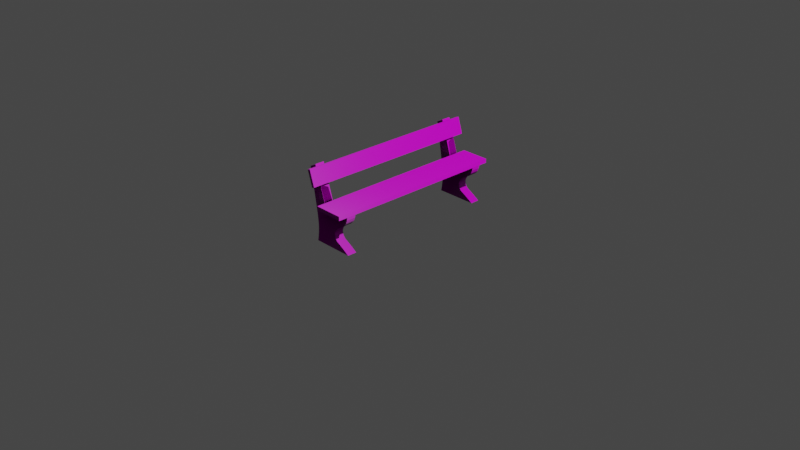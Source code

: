 # Source: Lavicka_Beton_Stara.blend  (saved by Blender 3.6.13; exported with 4.5.12 LTS)
import bpy
from mathutils import Matrix  # noqa: F401  (used for matrix-valued properties, if any)

bpy.ops.wm.read_factory_settings(use_empty=True)
scene = bpy.context.scene
scene.name = 'Scene'

# ---- collections
col_collection = bpy.data.collections.new('Collection'); scene.collection.children.link(col_collection)

# ---- images (referenced by path relative to the original .blend; pixels are not part of the script)
import os
ASSET_DIR = os.environ.get("B2B_ASSET_DIR", "")  # directory of the original .blend (textures are referenced by path, not embedded)
HERE = os.path.dirname(os.path.abspath(__file__))  # packed textures are extracted next to this script under _unpacked/

def load_image(name, relpath, width, height, colorspace="sRGB"):
    """Load a texture the original file referenced (path relative to the .blend, or extracted next to this script)."""
    p = next((c for c in (os.path.join(HERE, relpath), os.path.join(ASSET_DIR, relpath)) if relpath and os.path.exists(c)), "")
    if p:
        img = bpy.data.images.load(p, check_existing=True)
        img.name = name
    else:  # same state as the original file: an image datablock whose file is absent (Cycles renders it pink)
        img = bpy.data.images.new(name, width, height)
        img.source = "FILE"
        img.filepath = "//" + (relpath or name)
    img.colorspace_settings.name = colorspace
    return img
img_baking_001 = load_image('Baking.001', 'Lavicka_Beton_Stara-normal.jpg', 1024, 1024, 'Non-Color')
img_lavicka_beton_stara_roughness_jpg = load_image('Lavicka_Beton_Stara-roughness.jpg', 'Lavicka_Beton_Stara-roughness.jpg', 1024, 1024, 'Non-Color')
img_lavicka_beton_stara_diffuse_jpg = load_image('Lavicka_Beton_Stara-diffuse.jpg', 'Lavicka_Beton_Stara-diffuse.jpg', 1024, 1024, 'sRGB')
img_gravel_embedded_concrete_disp_png_001 = load_image('gravel_embedded_concrete_disp.png.001', 'gravel_embedded_concrete_disp_4k.png', 1024, 1024, 'Non-Color')
img_gravel_embedded_concrete_diff_png_001 = load_image('gravel_embedded_concrete_diff.png.001', 'gravel_embedded_concrete_diff_4k.jpg', 1024, 1024, 'sRGB')
img_gravel_embedded_concrete_rough_png_001 = load_image('gravel_embedded_concrete_rough.png.001', 'gravel_embedded_concrete_rough_4k.exr', 1024, 1024, 'Non-Color')
img_gravel_embedded_concrete_nor_gl_png_001 = load_image('gravel_embedded_concrete_nor_gl.png.001', 'gravel_embedded_concrete_nor_gl_4k.exr', 1024, 1024, 'Non-Color')
img_wood_peeling_paint_weathered_diff_8k_png_001 = load_image('wood_peeling_paint_weathered_diff_8k.png.001', 'wood_peeling_paint_weathered_diff_4k.jpg', 1024, 1024, 'sRGB')
img_wood_peeling_paint_weathered_nor_gl_8k_png_001 = load_image('wood_peeling_paint_weathered_nor_gl_8k.png.001', 'wood_peeling_paint_weathered_nor_gl_4k.exr', 1024, 1024, 'Non-Color')
img_wood_peeling_paint_weathered_disp_8k_png_001 = load_image('wood_peeling_paint_weathered_disp_8k.png.001', 'wood_peeling_paint_weathered_disp_4k.png', 1024, 1024, 'Non-Color')
img_wood_peeling_paint_weathered_rough_8k_png_001 = load_image('wood_peeling_paint_weathered_rough_8k.png.001', 'wood_peeling_paint_weathered_rough_4k.exr', 1024, 1024, 'Non-Color')

# ---- materials (node trees are filled in below, after node groups)
mat_lavicka_beton_stara = bpy.data.materials.new('Lavicka_Beton_Stara')
mat_gravel_embedded_concrete_001 = bpy.data.materials.new('gravel_embedded_concrete.001')
mat_gravel_embedded_concrete_001.displacement_method = 'DISPLACEMENT'
mat_wood_peeling_paint_weathered_001 = bpy.data.materials.new('wood_peeling_paint_weathered.001')
mat_wood_peeling_paint_weathered_001.displacement_method = 'DISPLACEMENT'

# ---- material node trees
mat_lavicka_beton_stara.use_nodes = True; mat_lavicka_beton_stara.node_tree.nodes.clear()
_N = mat_lavicka_beton_stara.node_tree.nodes; _L = mat_lavicka_beton_stara.node_tree.links
n0 = _N.new('ShaderNodeBsdfPrincipled'); n0.name = 'Principled BSDF'; n0.location = (10, 300)
n0.distribution = 'GGX'
n0.subsurface_method = 'RANDOM_WALK_SKIN'
n0.inputs[3].default_value = 1.45
n0.inputs[27].default_value = (0.0, 0.0, 0.0, 1.0)
n0.inputs[28].default_value = 1.0
n1 = _N.new('ShaderNodeOutputMaterial'); n1.name = 'Material Output'; n1.location = (300, 300)
n2 = _N.new('ShaderNodeTexImage'); n2.name = 'Image Texture.002'; n2.location = (-593, -282)
n2.image = img_baking_001
n3 = _N.new('ShaderNodeTexImage'); n3.name = 'Image Texture.001'; n3.location = (-584, 49)
n3.image = img_lavicka_beton_stara_roughness_jpg
n4 = _N.new('ShaderNodeTexImage'); n4.name = 'Image Texture'; n4.location = (-521, 382)
n4.image = img_lavicka_beton_stara_diffuse_jpg
_L.new(n0.outputs[0], n1.inputs[0])
_L.new(n2.outputs[0], n0.inputs[5])
_L.new(n3.outputs[0], n0.inputs[2])
_L.new(n4.outputs[0], n0.inputs[0])
n1.is_active_output = True
mat_gravel_embedded_concrete_001.use_nodes = True; mat_gravel_embedded_concrete_001.node_tree.nodes.clear()
_N = mat_gravel_embedded_concrete_001.node_tree.nodes; _L = mat_gravel_embedded_concrete_001.node_tree.links
n0 = _N.new('NodeFrame'); n0.name = 'Frame'; n0.location = (-1349, 316)
n0.label = 'Mapping'
n0.width = 400
n1 = _N.new('NodeFrame'); n1.name = 'Frame.001'; n1.location = (-707, 516)
n1.label = 'Textures'
n1.width = 358
n2 = _N.new('ShaderNodeOutputMaterial'); n2.name = 'Material Output'; n2.location = (306, 145)
n3 = _N.new('ShaderNodeTexImage'); n3.name = 'Image Texture'; n3.location = (88, -880)
n3.label = 'Displacement'
n3.image = img_gravel_embedded_concrete_disp_png_001
n4 = _N.new('ShaderNodeTexImage'); n4.name = 'Image Texture.001'; n4.location = (88, -40)
n4.label = 'Base Color'
n4.image = img_gravel_embedded_concrete_diff_png_001
n5 = _N.new('ShaderNodeTexImage'); n5.name = 'Image Texture.002'; n5.location = (88, -320)
n5.label = 'Roughness'
n5.image = img_gravel_embedded_concrete_rough_png_001
n6 = _N.new('ShaderNodeTexImage'); n6.name = 'Image Texture.003'; n6.location = (88, -600)
n6.label = 'Normal'
n6.image = img_gravel_embedded_concrete_nor_gl_png_001
n7 = _N.new('ShaderNodeNormalMap'); n7.name = 'Normal Map'; n7.location = (-319, -84)
n8 = _N.new('ShaderNodeMapping'); n8.name = 'Mapping'; n8.location = (230, -40)
n8.inputs[3].default_value = (2.0, 2.0, 1.0)
n9 = _N.new('NodeReroute'); n9.name = 'Reroute'; n9.location = (38, -592)
n9.width = 16
n9.socket_idname = 'NodeSocketVector'
n10 = _N.new('ShaderNodeTexCoord'); n10.name = 'Texture Coordinate'; n10.location = (30, -40)
n11 = _N.new('ShaderNodeBsdfPrincipled'); n11.name = 'Principled BSDF'; n11.location = (-52, 451)
n11.distribution = 'GGX'
n11.subsurface_method = 'BURLEY'
n11.inputs[3].default_value = 1.45
n11.inputs[27].default_value = (0.0, 0.0, 0.0, 1.0)
n11.inputs[28].default_value = 1.0
n12 = _N.new('ShaderNodeDisplacement'); n12.name = 'Displacement'; n12.location = (31, -424)
n13 = _N.new('ShaderNodeTexImage'); n13.name = 'Image Texture.004'; n13.location = (-10, 809)
n13.image = img_baking_001
n3.parent = n1
n4.parent = n1
n5.parent = n1
n6.parent = n1
n8.parent = n0
n9.parent = n1
n10.parent = n0
_L.new(n11.outputs[0], n2.inputs[0])
_L.new(n3.outputs[0], n12.inputs[0])
_L.new(n12.outputs[0], n2.inputs[2])
_L.new(n4.outputs[0], n11.inputs[0])
_L.new(n5.outputs[0], n11.inputs[2])
_L.new(n6.outputs[0], n7.inputs[1])
_L.new(n7.outputs[0], n11.inputs[5])
_L.new(n9.outputs[0], n4.inputs[0])
_L.new(n9.outputs[0], n5.inputs[0])
_L.new(n9.outputs[0], n6.inputs[0])
_L.new(n9.outputs[0], n3.inputs[0])
_L.new(n8.outputs[0], n9.inputs[0])
_L.new(n10.outputs[2], n8.inputs[0])
n2.is_active_output = True
mat_wood_peeling_paint_weathered_001.use_nodes = True; mat_wood_peeling_paint_weathered_001.node_tree.nodes.clear()
_N = mat_wood_peeling_paint_weathered_001.node_tree.nodes; _L = mat_wood_peeling_paint_weathered_001.node_tree.links
n0 = _N.new('NodeFrame'); n0.name = 'Frame'; n0.location = (-1326, 323)
n0.label = 'Mapping'
n0.width = 400
n1 = _N.new('NodeFrame'); n1.name = 'Frame.001'; n1.location = (-684, 523)
n1.label = 'Textures'
n1.width = 358
n2 = _N.new('ShaderNodeDisplacement'); n2.name = 'Displacement'; n2.location = (-46, -277)
n2.inputs[1].default_value = 0.625
n2.inputs[2].default_value = 0.08
n3 = _N.new('ShaderNodeTexImage'); n3.name = 'Image Texture.001'; n3.location = (88, -40)
n3.label = 'Base Color'
n3.image = img_wood_peeling_paint_weathered_diff_8k_png_001
n4 = _N.new('ShaderNodeTexImage'); n4.name = 'Image Texture.003'; n4.location = (88, -600)
n4.label = 'Normal'
n4.image = img_wood_peeling_paint_weathered_nor_gl_8k_png_001
n5 = _N.new('ShaderNodeNormalMap'); n5.name = 'Normal Map'; n5.location = (-296, -77)
n6 = _N.new('ShaderNodeMapping'); n6.name = 'Mapping'; n6.location = (230, -40)
n7 = _N.new('NodeReroute'); n7.name = 'Reroute'; n7.location = (38, -627)
n7.width = 16
n7.socket_idname = 'NodeSocketVector'
n8 = _N.new('ShaderNodeTexCoord'); n8.name = 'Texture Coordinate'; n8.location = (30, -40)
n9 = _N.new('ShaderNodeTexImage'); n9.name = 'Image Texture'; n9.location = (88, -880)
n9.label = 'Displacement'
n9.image = img_wood_peeling_paint_weathered_disp_8k_png_001
n10 = _N.new('ShaderNodeOutputMaterial'); n10.name = 'Material Output'; n10.location = (1305, 225)
n11 = _N.new('ShaderNodeTexImage'); n11.name = 'Image Texture.002'; n11.location = (88, -320)
n11.label = 'Roughness'
n11.image = img_wood_peeling_paint_weathered_rough_8k_png_001
n12 = _N.new('ShaderNodeBsdfPrincipled'); n12.name = 'Principled BSDF'; n12.location = (300, 466)
n12.distribution = 'GGX'
n12.subsurface_method = 'BURLEY'
n12.inputs[3].default_value = 1.45
n12.inputs[27].default_value = (0.0, 0.0, 0.0, 1.0)
n12.inputs[28].default_value = 1.0
n13 = _N.new('ShaderNodeTexImage'); n13.name = 'Image Texture.004'; n13.location = (267, 779)
n13.image = img_baking_001
n3.parent = n1
n4.parent = n1
n6.parent = n0
n7.parent = n1
n8.parent = n0
n9.parent = n1
n11.parent = n1
_L.new(n9.outputs[0], n2.inputs[0])
_L.new(n2.outputs[0], n10.inputs[2])
_L.new(n3.outputs[0], n12.inputs[0])
_L.new(n11.outputs[0], n12.inputs[2])
_L.new(n4.outputs[0], n5.inputs[1])
_L.new(n5.outputs[0], n12.inputs[5])
_L.new(n7.outputs[0], n3.inputs[0])
_L.new(n7.outputs[0], n11.inputs[0])
_L.new(n7.outputs[0], n4.inputs[0])
_L.new(n7.outputs[0], n9.inputs[0])
_L.new(n6.outputs[0], n7.inputs[0])
_L.new(n8.outputs[2], n6.inputs[0])
_L.new(n12.outputs[0], n10.inputs[0])
n10.is_active_output = True

# ---- world
world_world = bpy.data.worlds.new('World'); scene.world = world_world
world_world.use_nodes = True; world_world.node_tree.nodes.clear()
_N = world_world.node_tree.nodes; _L = world_world.node_tree.links
n0 = _N.new('ShaderNodeOutputWorld'); n0.name = 'World Output'; n0.location = (300, 300)
n1 = _N.new('ShaderNodeBackground'); n1.name = 'Background'; n1.location = (10, 300)
n1.inputs[0].default_value = (0.05088, 0.05088, 0.05088, 1.0)
_L.new(n1.outputs[0], n0.inputs[0])
n0.is_active_output = True
world_world.color = (0.05088, 0.05088, 0.05088)
world_world.use_sun_shadow = False
world_world.sun_shadow_jitter_overblur = 0.0

# ---- cameras
cam_camera = bpy.data.cameras.new('Camera')
cam_camera.clip_end = 100.0
cam_camera.ortho_scale = 7.314

# ---- lights
light_light = bpy.data.lights.new('Light', 'POINT')
light_light.transmission_factor = 0.0
light_light.energy = 1000.0
light_light.shadow_soft_size = 0.1
light_light.shadow_maximum_resolution = 0.006
light_light.use_absolute_resolution = True

# ---- meshes
me_cube_022 = bpy.data.meshes.new('Cube.022')
me_cube_022.from_pydata([(-0.195, 0.8, 0.0), (-0.2058, 0.8, 0.4), (-0.195, 0.9, 0.0), (-0.2058, 0.9, 0.4), (0.25, 0.8, 0.0), (0.25, 0.8, 0.4), (0.25, 0.9, 0.0), (0.25, 0.9, 0.4), (-0.1861, 0.8, 0.05), (-0.1798, 0.8, 0.1), (-0.1772, 0.8, 0.15), (-0.1785, 0.8, 0.2), (-0.1836, 0.8, 0.25), (-0.1899, 0.8, 0.3), (-0.1979, 0.8, 0.35), (-0.1979, 0.9, 0.35), (-0.1899, 0.9, 0.3), (-0.1836, 0.9, 0.25), (-0.1785, 0.9, 0.2), (-0.1772, 0.9, 0.15), (-0.1798, 0.9, 0.1), (-0.1861, 0.9, 0.05), (0.2434, 0.9, 0.3674), (0.2305, 0.9, 0.3349), (0.2221, 0.9, 0.35), (0.2183, 0.9, 0.3151), (0.1933, 0.9, 0.2917), (0.1912, 0.9, 0.3), (0.1305, 0.9, 0.2583), (0.1028, 0.9, 0.2369), (0.09705, 0.9, 0.25), (0.08097, 0.9, 0.2131), (0.06583, 0.9, 0.1825), (0.05124, 0.9, 0.2), (0.06311, 0.9, 0.1675), (0.06617, 0.9, 0.1334), (0.04221, 0.9, 0.15), (0.07244, 0.9, 0.1166), (0.09429, 0.9, 0.0916), (0.06092, 0.9, 0.1), (0.156, 0.9, 0.0584), (0.1866, 0.9, 0.04045), (0.1539, 0.9, 0.05), (0.2305, 0.8, 0.3349), (0.2434, 0.8, 0.3674), (0.2221, 0.8, 0.35), (0.1933, 0.8, 0.2917), (0.2183, 0.8, 0.3151), (0.1912, 0.8, 0.3), (0.1028, 0.8, 0.2369), (0.1305, 0.8, 0.2583), (0.09705, 0.8, 0.25), (0.06583, 0.8, 0.1825), (0.08097, 0.8, 0.2131), (0.05124, 0.8, 0.2), (0.06617, 0.8, 0.1334), (0.06311, 0.8, 0.1675), (0.04221, 0.8, 0.15), (0.09429, 0.8, 0.0916), (0.07244, 0.8, 0.1166), (0.06092, 0.8, 0.1), (0.1866, 0.8, 0.04045), (0.156, 0.8, 0.0584), (0.1539, 0.8, 0.05), (-0.05038, 0.8, 0.0), (-0.1038, 0.8, 0.2), (-0.06531, 0.8, 0.35), (-0.07559, 0.8, 0.05), (-0.09238, 0.8, 0.25), (-0.1015, 0.8, 0.1), (-0.064, 0.8, 0.4), (-0.1059, 0.8, 0.15), (-0.0685, 0.8, 0.3), (-0.06531, 0.9, 0.35), (-0.09238, 0.9, 0.25), (-0.064, 0.9, 0.4), (-0.1038, 0.9, 0.2), (-0.0685, 0.9, 0.3), (-0.1059, 0.9, 0.15), (-0.1015, 0.9, 0.1), (-0.07559, 0.9, 0.05), (-0.05038, 0.9, 0.0), (-0.2687, 0.8, 0.7666), (-0.2687, 0.9, 0.7666), (-0.1948, 0.8, 0.8059), (-0.1948, 0.9, 0.8059), (-0.2387, 0.9, 0.592), (-0.2653, 0.9, 0.747), (-0.1878, 0.9, 0.7842), (-0.1325, 0.9, 0.6126), (-0.2387, 0.8, 0.592), (-0.2653, 0.8, 0.747), (-0.1325, 0.8, 0.6126), (-0.1878, 0.8, 0.7842), (-0.064, 0.9, 0.4446), (0.25, 0.9, 0.4446), (0.25, 0.8, 0.4446), (-0.064, 0.8, 0.4446), (-0.1574, 0.9, 0.7945), (-0.1021, 0.9, 0.6229), (-0.1021, 0.8, 0.6229), (-0.1574, 0.8, 0.7945), (-0.064, 1.0, 0.4), (0.25, 1.0, 0.4), (-0.1878, 1.0, 0.7842), (-0.1325, 1.0, 0.6126), (-0.064, 1.0, 0.4446), (0.25, 1.0, 0.4446), (-0.1574, 1.0, 0.7945), (-0.1021, 1.0, 0.6229), (0.25, 0.0, 0.4), (-0.064, 0.0, 0.4), (-0.1325, 0.0, 0.6126), (-0.1878, 0.0, 0.7842), (0.25, 0.0, 0.4446), (-0.064, 0.0, 0.4446), (-0.1021, 0.0, 0.6229), (-0.1574, 0.0, 0.7945), (-0.195, -0.8, 0.0), (-0.2058, -0.8, 0.4), (-0.195, -0.9, 0.0), (-0.2058, -0.9, 0.4), (0.25, -0.8, 0.0), (0.25, -0.8, 0.4), (0.25, -0.9, 0.0), (0.25, -0.9, 0.4), (-0.1861, -0.8, 0.05), (-0.1798, -0.8, 0.1), (-0.1772, -0.8, 0.15), (-0.1785, -0.8, 0.2), (-0.1836, -0.8, 0.25), (-0.1899, -0.8, 0.3), (-0.1979, -0.8, 0.35), (-0.1979, -0.9, 0.35), (-0.1899, -0.9, 0.3), (-0.1836, -0.9, 0.25), (-0.1785, -0.9, 0.2), (-0.1772, -0.9, 0.15), (-0.1798, -0.9, 0.1), (-0.1861, -0.9, 0.05), (0.2434, -0.9, 0.3674), (0.2305, -0.9, 0.3349), (0.2221, -0.9, 0.35), (0.2183, -0.9, 0.3151), (0.1933, -0.9, 0.2917), (0.1912, -0.9, 0.3), (0.1305, -0.9, 0.2583), (0.1028, -0.9, 0.2369), (0.09705, -0.9, 0.25), (0.08097, -0.9, 0.2131), (0.06583, -0.9, 0.1825), (0.05124, -0.9, 0.2), (0.06311, -0.9, 0.1675), (0.06617, -0.9, 0.1334), (0.04221, -0.9, 0.15), (0.07244, -0.9, 0.1166), (0.09429, -0.9, 0.0916), (0.06092, -0.9, 0.1), (0.156, -0.9, 0.0584), (0.1866, -0.9, 0.04045), (0.1539, -0.9, 0.05), (0.2305, -0.8, 0.3349), (0.2434, -0.8, 0.3674), (0.2221, -0.8, 0.35), (0.1933, -0.8, 0.2917), (0.2183, -0.8, 0.3151), (0.1912, -0.8, 0.3), (0.1028, -0.8, 0.2369), (0.1305, -0.8, 0.2583), (0.09705, -0.8, 0.25), (0.06583, -0.8, 0.1825), (0.08097, -0.8, 0.2131), (0.05124, -0.8, 0.2), (0.06617, -0.8, 0.1334), (0.06311, -0.8, 0.1675), (0.04221, -0.8, 0.15), (0.09429, -0.8, 0.0916), (0.07244, -0.8, 0.1166), (0.06092, -0.8, 0.1), (0.1866, -0.8, 0.04045), (0.156, -0.8, 0.0584), (0.1539, -0.8, 0.05), (-0.05038, -0.8, 0.0), (-0.1038, -0.8, 0.2), (-0.06531, -0.8, 0.35), (-0.07559, -0.8, 0.05), (-0.09238, -0.8, 0.25), (-0.1015, -0.8, 0.1), (-0.064, -0.8, 0.4), (-0.1059, -0.8, 0.15), (-0.0685, -0.8, 0.3), (-0.06531, -0.9, 0.35), (-0.09238, -0.9, 0.25), (-0.064, -0.9, 0.4), (-0.1038, -0.9, 0.2), (-0.0685, -0.9, 0.3), (-0.1059, -0.9, 0.15), (-0.1015, -0.9, 0.1), (-0.07559, -0.9, 0.05), (-0.05038, -0.9, 0.0), (-0.2687, -0.8, 0.7666), (-0.2687, -0.9, 0.7666), (-0.1948, -0.8, 0.8059), (-0.1948, -0.9, 0.8059), (-0.2387, -0.9, 0.592), (-0.2653, -0.9, 0.747), (-0.1878, -0.9, 0.7842), (-0.1325, -0.9, 0.6126), (-0.2387, -0.8, 0.592), (-0.2653, -0.8, 0.747), (-0.1325, -0.8, 0.6126), (-0.1878, -0.8, 0.7842), (-0.064, -0.9, 0.4446), (0.25, -0.9, 0.4446), (0.25, -0.8, 0.4446), (-0.064, -0.8, 0.4446), (-0.1574, -0.9, 0.7945), (-0.1021, -0.9, 0.6229), (-0.1021, -0.8, 0.6229), (-0.1574, -0.8, 0.7945), (-0.064, -1.0, 0.4), (0.25, -1.0, 0.4), (-0.1878, -1.0, 0.7842), (-0.1325, -1.0, 0.6126), (-0.064, -1.0, 0.4446), (0.25, -1.0, 0.4446), (-0.1574, -1.0, 0.7945), (-0.1021, -1.0, 0.6229)], [], [(14, 1, 3, 15), (17, 16, 77, 74), (16, 15, 73, 77), (48, 47, 43, 45, 66, 72), (2, 81, 64, 0), (93, 92, 112, 113), (4, 61, 63, 67, 64), (63, 62, 58, 60, 69, 67), (60, 59, 55, 57, 71, 69), (57, 56, 52, 54, 65, 71), (54, 53, 49, 51, 68, 65), (51, 50, 46, 48, 72, 68), (45, 44, 5, 70, 66), (2, 21, 80, 81), (21, 20, 79, 80), (20, 19, 78, 79), (19, 18, 76, 78), (18, 17, 74, 76), (15, 3, 75, 73), (6, 41, 61, 4), (40, 38, 58, 62), (37, 35, 55, 59), (34, 32, 52, 56), (31, 29, 49, 53), (28, 26, 46, 50), (25, 23, 43, 47), (0, 8, 21, 2), (8, 9, 20, 21), (9, 10, 19, 20), (10, 11, 18, 19), (11, 12, 17, 18), (12, 13, 16, 17), (13, 14, 15, 16), (22, 23, 24), (25, 26, 27), (28, 29, 30), (31, 32, 33), (34, 35, 36), (37, 38, 39), (40, 41, 42), (43, 44, 45), (46, 47, 48), (49, 50, 51), (52, 53, 54), (55, 56, 57), (58, 59, 60), (61, 62, 63), (40, 62, 61, 41), (37, 59, 58, 38), (34, 56, 55, 35), (31, 53, 52, 32), (28, 50, 49, 29), (25, 47, 46, 26), (22, 44, 43, 23), (22, 7, 5, 44), (68, 72, 13, 12), (69, 71, 10, 9), (66, 70, 1, 14), (71, 65, 11, 10), (64, 67, 8, 0), (72, 66, 14, 13), (65, 68, 12, 11), (67, 69, 9, 8), (84, 85, 83, 82), (76, 74, 30, 29, 31, 33), (80, 79, 39, 38, 40, 42), (73, 75, 7, 22, 24), (79, 78, 36, 35, 37, 39), (74, 77, 27, 26, 28, 30), (77, 73, 24, 23, 25, 27), (78, 76, 33, 32, 34, 36), (81, 80, 42, 41, 6), (64, 81, 6, 4), (88, 87, 83, 85), (87, 91, 82, 83), (91, 93, 84, 82), (93, 88, 85, 84), (70, 75, 89, 92), (101, 93, 113, 117), (1, 70, 92, 90), (90, 92, 93, 91), (3, 1, 90, 86), (86, 90, 91, 87), (75, 3, 86, 89), (89, 86, 87, 88), (95, 94, 97, 96), (75, 70, 97, 94), (5, 7, 95, 96), (89, 88, 104, 105), (100, 99, 98, 101), (94, 95, 107, 106), (92, 89, 99, 100), (88, 93, 101, 98), (103, 102, 106, 107), (105, 104, 108, 109), (95, 7, 103, 107), (88, 98, 108, 104), (98, 99, 109, 108), (75, 94, 106, 102), (99, 89, 105, 109), (7, 75, 102, 103), (96, 97, 115, 114), (100, 101, 117, 116), (97, 70, 111, 115), (92, 100, 116, 112), (70, 5, 110, 111), (5, 96, 114, 110), (132, 133, 121, 119), (135, 192, 195, 134), (134, 195, 191, 133), (166, 190, 184, 163, 161, 165), (120, 118, 182, 199), (211, 113, 112, 210), (122, 182, 185, 181, 179), (181, 185, 187, 178, 176, 180), (178, 187, 189, 175, 173, 177), (175, 189, 183, 172, 170, 174), (172, 183, 186, 169, 167, 171), (169, 186, 190, 166, 164, 168), (163, 184, 188, 123, 162), (120, 199, 198, 139), (139, 198, 197, 138), (138, 197, 196, 137), (137, 196, 194, 136), (136, 194, 192, 135), (133, 191, 193, 121), (124, 122, 179, 159), (158, 180, 176, 156), (155, 177, 173, 153), (152, 174, 170, 150), (149, 171, 167, 147), (146, 168, 164, 144), (143, 165, 161, 141), (118, 120, 139, 126), (126, 139, 138, 127), (127, 138, 137, 128), (128, 137, 136, 129), (129, 136, 135, 130), (130, 135, 134, 131), (131, 134, 133, 132), (140, 142, 141), (143, 145, 144), (146, 148, 147), (149, 151, 150), (152, 154, 153), (155, 157, 156), (158, 160, 159), (161, 163, 162), (164, 166, 165), (167, 169, 168), (170, 172, 171), (173, 175, 174), (176, 178, 177), (179, 181, 180), (158, 159, 179, 180), (155, 156, 176, 177), (152, 153, 173, 174), (149, 150, 170, 171), (146, 147, 167, 168), (143, 144, 164, 165), (140, 141, 161, 162), (140, 162, 123, 125), (186, 130, 131, 190), (187, 127, 128, 189), (184, 132, 119, 188), (189, 128, 129, 183), (182, 118, 126, 185), (190, 131, 132, 184), (183, 129, 130, 186), (185, 126, 127, 187), (202, 200, 201, 203), (194, 151, 149, 147, 148, 192), (198, 160, 158, 156, 157, 197), (191, 142, 140, 125, 193), (197, 157, 155, 153, 154, 196), (192, 148, 146, 144, 145, 195), (195, 145, 143, 141, 142, 191), (196, 154, 152, 150, 151, 194), (199, 124, 159, 160, 198), (182, 122, 124, 199), (206, 203, 201, 205), (205, 201, 200, 209), (209, 200, 202, 211), (211, 202, 203, 206), (188, 210, 207, 193), (219, 117, 113, 211), (119, 208, 210, 188), (208, 209, 211, 210), (121, 204, 208, 119), (204, 205, 209, 208), (193, 207, 204, 121), (207, 206, 205, 204), (213, 214, 215, 212), (193, 212, 215, 188), (123, 214, 213, 125), (207, 223, 222, 206), (218, 219, 216, 217), (212, 224, 225, 213), (210, 218, 217, 207), (206, 216, 219, 211), (221, 225, 224, 220), (223, 227, 226, 222), (213, 225, 221, 125), (206, 222, 226, 216), (216, 226, 227, 217), (193, 220, 224, 212), (217, 227, 223, 207), (125, 221, 220, 193), (214, 114, 115, 215), (218, 116, 117, 219), (215, 115, 111, 188), (210, 112, 116, 218), (188, 111, 110, 123), (123, 110, 114, 214)])
_uv = me_cube_022.uv_layers.new(name='UVMap')
_uv.uv.foreach_set('vector', [0.2627, 0.04669, 0.2416, 0.04669, 0.2416, 0.004928, 0.2627, 0.004928, 0.3184, 0.4501, 0.2974, 0.4507, 0.3022, 0.4003, 0.3221, 0.4122, 0.2974, 0.4507, 0.2763, 0.4521, 0.2816, 0.3969, 0.3022, 0.4003, 0.6735, 0.2273, 0.6683, 0.2392, 0.6605, 0.2451, 0.6539, 0.2422, 0.6425, 0.1227, 0.6631, 0.1194, 0.946, 0.6834, 0.8866, 0.6834, 0.8866, 0.6416, 0.946, 0.6416, 0.08687, 0.5463, 0.08687, 0.4729, 0.421, 0.4729, 0.421, 0.5463, 0.8006, 0.2398, 0.7812, 0.2151, 0.7759, 0.2019, 0.7668, 0.1064, 0.7886, 0.1149, 0.7759, 0.2019, 0.7725, 0.2031, 0.7563, 0.1787, 0.7514, 0.1652, 0.7449, 0.09764, 0.7668, 0.1064, 0.7514, 0.1652, 0.745, 0.1706, 0.7378, 0.1687, 0.7299, 0.1594, 0.724, 0.09783, 0.7449, 0.09764, 0.7299, 0.1594, 0.7235, 0.1688, 0.7173, 0.1705, 0.7095, 0.1652, 0.7033, 0.1007, 0.724, 0.09783, 0.7095, 0.1652, 0.7052, 0.178, 0.6962, 0.1881, 0.6905, 0.1862, 0.683, 0.1074, 0.7033, 0.1007, 0.6905, 0.1862, 0.6884, 0.2004, 0.677, 0.2279, 0.6735, 0.2273, 0.6631, 0.1194, 0.683, 0.1074, 0.6539, 0.2422, 0.6476, 0.2517, 0.6343, 0.2558, 0.6217, 0.1252, 0.6425, 0.1227, 0.4219, 0.4648, 0.4015, 0.4591, 0.4059, 0.4132, 0.4277, 0.4047, 0.4015, 0.4591, 0.3809, 0.4545, 0.3841, 0.422, 0.4059, 0.4132, 0.3809, 0.4545, 0.3602, 0.4515, 0.3631, 0.4218, 0.3841, 0.422, 0.3602, 0.4515, 0.3394, 0.45, 0.3424, 0.4189, 0.3631, 0.4218, 0.3394, 0.45, 0.3184, 0.4501, 0.3221, 0.4122, 0.3424, 0.4189, 0.2763, 0.4521, 0.2552, 0.4534, 0.2608, 0.3944, 0.2816, 0.3969, 0.8922, 0.2735, 0.9146, 0.2735, 0.9146, 0.3153, 0.8922, 0.3153, 0.9255, 0.2735, 0.9479, 0.2735, 0.9479, 0.3153, 0.9255, 0.3153, 0.9471, 0.415, 0.9399, 0.415, 0.9399, 0.3732, 0.9471, 0.3732, 0.9256, 0.415, 0.9194, 0.415, 0.9194, 0.3732, 0.9256, 0.3732, 0.9543, 0.2558, 0.9435, 0.2558, 0.9435, 0.214, 0.9543, 0.214, 0.9305, 0.2558, 0.9022, 0.2558, 0.9022, 0.214, 0.9305, 0.214, 0.8504, 0.1214, 0.8504, 0.1294, 0.8086, 0.1294, 0.8086, 0.1214, 0.4085, 0.04669, 0.388, 0.04669, 0.388, 0.004928, 0.4085, 0.004928, 0.388, 0.04669, 0.3674, 0.04669, 0.3674, 0.004928, 0.388, 0.004928, 0.3674, 0.04669, 0.3467, 0.04669, 0.3467, 0.004928, 0.3674, 0.004928, 0.3467, 0.04669, 0.3258, 0.04669, 0.3258, 0.004928, 0.3467, 0.004928, 0.3258, 0.04669, 0.3048, 0.04669, 0.3048, 0.004928, 0.3258, 0.004928, 0.3048, 0.04669, 0.2838, 0.04669, 0.2838, 0.004928, 0.3048, 0.004928, 0.2838, 0.04669, 0.2627, 0.04669, 0.2627, 0.004928, 0.2838, 0.004928, 0.2867, 0.2679, 0.2997, 0.2746, 0.293, 0.2775, 0.3074, 0.2804, 0.3161, 0.2918, 0.3126, 0.2923, 0.3275, 0.3192, 0.3353, 0.3316, 0.3296, 0.3334, 0.3443, 0.3416, 0.3564, 0.3491, 0.3486, 0.3545, 0.3626, 0.3508, 0.3769, 0.3509, 0.369, 0.3602, 0.3841, 0.349, 0.3954, 0.3409, 0.3905, 0.3545, 0.4116, 0.3166, 0.4203, 0.3046, 0.415, 0.3178, 0.6605, 0.2451, 0.6476, 0.2517, 0.6539, 0.2422, 0.677, 0.2279, 0.6683, 0.2392, 0.6735, 0.2273, 0.6962, 0.1881, 0.6884, 0.2004, 0.6905, 0.1862, 0.7173, 0.1705, 0.7052, 0.178, 0.7095, 0.1652, 0.7378, 0.1687, 0.7235, 0.1688, 0.7299, 0.1594, 0.7563, 0.1787, 0.745, 0.1706, 0.7514, 0.1652, 0.7812, 0.2151, 0.7725, 0.2031, 0.7759, 0.2019, 0.9255, 0.2735, 0.9255, 0.3153, 0.9146, 0.3153, 0.9146, 0.2735, 0.9471, 0.415, 0.9471, 0.3732, 0.958, 0.3732, 0.958, 0.415, 0.9256, 0.415, 0.9256, 0.3732, 0.9399, 0.3732, 0.9399, 0.415, 0.9071, 0.415, 0.9071, 0.3732, 0.9194, 0.3732, 0.9194, 0.415, 0.9305, 0.2558, 0.9305, 0.214, 0.9435, 0.214, 0.9435, 0.2558, 0.8901, 0.2558, 0.8901, 0.214, 0.9022, 0.214, 0.9022, 0.2558, 0.8504, 0.1426, 0.8086, 0.1426, 0.8086, 0.1294, 0.8504, 0.1294, 0.8504, 0.1426, 0.8504, 0.1561, 0.8086, 0.1561, 0.8086, 0.1426, 0.683, 0.1074, 0.6631, 0.1194, 0.6583, 0.0689, 0.6793, 0.06952, 0.7449, 0.09764, 0.724, 0.09783, 0.7211, 0.06818, 0.7418, 0.06512, 0.6425, 0.1227, 0.6217, 0.1252, 0.6161, 0.06628, 0.6372, 0.06756, 0.724, 0.09783, 0.7033, 0.1007, 0.7003, 0.06965, 0.7211, 0.06818, 0.7886, 0.1149, 0.7668, 0.1064, 0.7624, 0.06048, 0.7828, 0.05478, 0.6631, 0.1194, 0.6425, 0.1227, 0.6372, 0.06756, 0.6583, 0.0689, 0.7033, 0.1007, 0.683, 0.1074, 0.6793, 0.06952, 0.7003, 0.06965, 0.7668, 0.1064, 0.7449, 0.09764, 0.7418, 0.06512, 0.7624, 0.06048, 0.9442, 0.5836, 0.9024, 0.5836, 0.9024, 0.55, 0.9442, 0.55, 0.3424, 0.4189, 0.3221, 0.4122, 0.3296, 0.3334, 0.3353, 0.3316, 0.3443, 0.3416, 0.3486, 0.3545, 0.4059, 0.4132, 0.3841, 0.422, 0.3905, 0.3545, 0.3954, 0.3409, 0.4116, 0.3166, 0.415, 0.3178, 0.2816, 0.3969, 0.2608, 0.3944, 0.2734, 0.2639, 0.2867, 0.2679, 0.293, 0.2775, 0.3841, 0.422, 0.3631, 0.4218, 0.369, 0.3602, 0.3769, 0.3509, 0.3841, 0.349, 0.3905, 0.3545, 0.3221, 0.4122, 0.3022, 0.4003, 0.3126, 0.2923, 0.3161, 0.2918, 0.3275, 0.3192, 0.3296, 0.3334, 0.3022, 0.4003, 0.2816, 0.3969, 0.293, 0.2775, 0.2997, 0.2746, 0.3074, 0.2804, 0.3126, 0.2923, 0.3631, 0.4218, 0.3424, 0.4189, 0.3486, 0.3545, 0.3564, 0.3491, 0.3626, 0.3508, 0.369, 0.3602, 0.4277, 0.4047, 0.4059, 0.4132, 0.415, 0.3178, 0.4203, 0.3046, 0.4397, 0.2798, 0.8866, 0.6416, 0.8866, 0.6834, 0.7632, 0.6834, 0.7632, 0.6416, 0.09615, 0.4305, 0.1085, 0.4642, 0.1003, 0.4648, 0.08687, 0.4326, 0.09512, 0.004928, 0.09512, 0.04669, 0.08687, 0.04669, 0.08687, 0.004928, 0.4694, 0.0554, 0.457, 0.0891, 0.4478, 0.08706, 0.4612, 0.05478, 0.9024, 0.4824, 0.9442, 0.4824, 0.9442, 0.4916, 0.9024, 0.4916, 0.899, 0.3732, 0.899, 0.415, 0.8086, 0.415, 0.8086, 0.3732, 0.1704, 0.7262, 0.1704, 0.7128, 0.5045, 0.7128, 0.5045, 0.7262, 0.6161, 0.06628, 0.6217, 0.1252, 0.5306, 0.1052, 0.5349, 0.06026, 0.5349, 0.06026, 0.5306, 0.1052, 0.457, 0.0891, 0.4694, 0.0554, 0.2416, 0.004928, 0.2416, 0.04669, 0.1606, 0.04669, 0.1606, 0.004928, 0.1606, 0.004928, 0.1606, 0.04669, 0.09512, 0.04669, 0.09512, 0.004928, 0.2608, 0.3944, 0.2552, 0.4534, 0.174, 0.4594, 0.1697, 0.4144, 0.1697, 0.4144, 0.174, 0.4594, 0.1085, 0.4642, 0.09615, 0.4305, 0.1286, 0.9968, 0.1286, 0.8686, 0.1704, 0.8686, 0.1704, 0.9968, 0.1286, 0.7342, 0.1704, 0.7342, 0.1704, 0.7528, 0.1286, 0.7528, 0.8386, 0.7609, 0.8804, 0.7609, 0.8804, 0.7795, 0.8386, 0.7795, 0.9392, 0.02445, 0.9392, 0.09782, 0.8974, 0.09782, 0.8974, 0.02445, 0.8386, 0.7876, 0.8804, 0.7876, 0.8804, 0.8605, 0.8386, 0.8605, 0.1286, 0.8686, 0.1286, 0.9968, 0.08687, 0.9968, 0.08687, 0.8686, 0.8386, 0.6914, 0.8804, 0.6914, 0.8804, 0.7047, 0.8386, 0.7047, 0.1286, 0.7128, 0.1704, 0.7128, 0.1704, 0.7262, 0.1286, 0.7262, 0.7632, 0.565, 0.8944, 0.565, 0.8944, 0.5836, 0.7632, 0.5836, 0.8842, 0.3153, 0.8088, 0.3153, 0.8086, 0.3019, 0.884, 0.3019, 0.8804, 0.7795, 0.8804, 0.7609, 0.9222, 0.7609, 0.9222, 0.7795, 0.1286, 0.7128, 0.1286, 0.7262, 0.08687, 0.7262, 0.08687, 0.7128, 0.8804, 0.8605, 0.8804, 0.7876, 0.9222, 0.7876, 0.9222, 0.8605, 0.1286, 0.7342, 0.1286, 0.7528, 0.08687, 0.7528, 0.08687, 0.7342, 0.8804, 0.7047, 0.8804, 0.6914, 0.9222, 0.6914, 0.9222, 0.7047, 0.7632, 0.4996, 0.8922, 0.4996, 0.8922, 0.5414, 0.7632, 0.5414, 0.1704, 0.9968, 0.1704, 0.8686, 0.5045, 0.8686, 0.5045, 0.9968, 0.8386, 0.7876, 0.8386, 0.8605, 0.5045, 0.8605, 0.5045, 0.7876, 0.1704, 0.7528, 0.1704, 0.7342, 0.5045, 0.7342, 0.5045, 0.7528, 0.8386, 0.6914, 0.8386, 0.7047, 0.5045, 0.7047, 0.5045, 0.6914, 0.7551, 0.5544, 0.7551, 0.6834, 0.421, 0.6834, 0.421, 0.5544, 0.8386, 0.7609, 0.8386, 0.7795, 0.5045, 0.7795, 0.5045, 0.7609, 0.5924, 0.004928, 0.5924, 0.04669, 0.5713, 0.04669, 0.5713, 0.004928, 0.6793, 0.2786, 0.683, 0.3165, 0.6631, 0.3284, 0.6583, 0.278, 0.6583, 0.278, 0.6631, 0.3284, 0.6425, 0.3318, 0.6372, 0.2766, 0.3126, 0.08322, 0.3022, 0.1912, 0.2816, 0.1879, 0.293, 0.06839, 0.2997, 0.06549, 0.3074, 0.07136, 0.946, 0.5917, 0.946, 0.6335, 0.8866, 0.6335, 0.8866, 0.5917, 0.7551, 0.5463, 0.421, 0.5463, 0.421, 0.4729, 0.7551, 0.4729, 0.4397, 0.07076, 0.4277, 0.1956, 0.4059, 0.2041, 0.415, 0.1087, 0.4203, 0.09549, 0.415, 0.1087, 0.4059, 0.2041, 0.3841, 0.2129, 0.3905, 0.1454, 0.3954, 0.1318, 0.4116, 0.1075, 0.3905, 0.1454, 0.3841, 0.2129, 0.3631, 0.2127, 0.369, 0.1512, 0.3769, 0.1419, 0.3841, 0.1399, 0.369, 0.1512, 0.3631, 0.2127, 0.3424, 0.2099, 0.3486, 0.1454, 0.3564, 0.14, 0.3626, 0.1418, 0.3486, 0.1454, 0.3424, 0.2099, 0.3221, 0.2031, 0.3296, 0.1244, 0.3353, 0.1225, 0.3443, 0.1325, 0.3296, 0.1244, 0.3221, 0.2031, 0.3022, 0.1912, 0.3126, 0.08322, 0.3161, 0.08269, 0.3275, 0.1101, 0.293, 0.06839, 0.2816, 0.1879, 0.2608, 0.1853, 0.2734, 0.05478, 0.2867, 0.05885, 0.7828, 0.2639, 0.7886, 0.324, 0.7668, 0.3155, 0.7624, 0.2696, 0.7624, 0.2696, 0.7668, 0.3155, 0.7449, 0.3067, 0.7418, 0.2742, 0.7418, 0.2742, 0.7449, 0.3067, 0.724, 0.3069, 0.7211, 0.2773, 0.7211, 0.2773, 0.724, 0.3069, 0.7033, 0.3098, 0.7003, 0.2787, 0.7003, 0.2787, 0.7033, 0.3098, 0.683, 0.3165, 0.6793, 0.2786, 0.6372, 0.2766, 0.6425, 0.3318, 0.6217, 0.3343, 0.6161, 0.2754, 0.9003, 0.5414, 0.9003, 0.4997, 0.9226, 0.4997, 0.9226, 0.5414, 0.9336, 0.5414, 0.9336, 0.4997, 0.9559, 0.4997, 0.9559, 0.5414, 0.9471, 0.3234, 0.9471, 0.3651, 0.9399, 0.3651, 0.9399, 0.3234, 0.9256, 0.3234, 0.9256, 0.3651, 0.9194, 0.3651, 0.9194, 0.3234, 0.9543, 0.1641, 0.9543, 0.2059, 0.9435, 0.2059, 0.9435, 0.1641, 0.9305, 0.1641, 0.9305, 0.2059, 0.9022, 0.2059, 0.9022, 0.1641, 0.8901, 0.1214, 0.9319, 0.1214, 0.9319, 0.1294, 0.8901, 0.1294, 0.7382, 0.004928, 0.7382, 0.04669, 0.7177, 0.04669, 0.7177, 0.004928, 0.7177, 0.004928, 0.7177, 0.04669, 0.6971, 0.04669, 0.6971, 0.004928, 0.6971, 0.004928, 0.6971, 0.04669, 0.6764, 0.04669, 0.6764, 0.004928, 0.6764, 0.004928, 0.6764, 0.04669, 0.6555, 0.04669, 0.6555, 0.004928, 0.6555, 0.004928, 0.6555, 0.04669, 0.6345, 0.04669, 0.6345, 0.004928, 0.6345, 0.004928, 0.6345, 0.04669, 0.6135, 0.04669, 0.6135, 0.004928, 0.6135, 0.004928, 0.6135, 0.04669, 0.5924, 0.04669, 0.5924, 0.004928, 0.6476, 0.4608, 0.6539, 0.4512, 0.6605, 0.4541, 0.6683, 0.4483, 0.6735, 0.4364, 0.677, 0.4369, 0.6884, 0.4095, 0.6905, 0.3953, 0.6962, 0.3971, 0.7052, 0.3871, 0.7095, 0.3742, 0.7173, 0.3796, 0.7235, 0.3779, 0.7299, 0.3685, 0.7378, 0.3778, 0.745, 0.3797, 0.7514, 0.3743, 0.7563, 0.3878, 0.7725, 0.4121, 0.7759, 0.4109, 0.7812, 0.4241, 0.2997, 0.06549, 0.293, 0.06839, 0.2867, 0.05885, 0.3161, 0.08269, 0.3126, 0.08322, 0.3074, 0.07136, 0.3353, 0.1225, 0.3296, 0.1244, 0.3275, 0.1101, 0.3564, 0.14, 0.3486, 0.1454, 0.3443, 0.1325, 0.3769, 0.1419, 0.369, 0.1512, 0.3626, 0.1418, 0.3954, 0.1318, 0.3905, 0.1454, 0.3841, 0.1399, 0.4203, 0.09549, 0.415, 0.1087, 0.4116, 0.1075, 0.9336, 0.5414, 0.9226, 0.5414, 0.9226, 0.4997, 0.9336, 0.4997, 0.9471, 0.3234, 0.958, 0.3234, 0.958, 0.3651, 0.9471, 0.3651, 0.9256, 0.3234, 0.9399, 0.3234, 0.9399, 0.3651, 0.9256, 0.3651, 0.9071, 0.3234, 0.9194, 0.3234, 0.9194, 0.3651, 0.9071, 0.3651, 0.9305, 0.1641, 0.9435, 0.1641, 0.9435, 0.2059, 0.9305, 0.2059, 0.8901, 0.1641, 0.9022, 0.1641, 0.9022, 0.2059, 0.8901, 0.2059, 0.8901, 0.1426, 0.8901, 0.1294, 0.9319, 0.1294, 0.9319, 0.1426, 0.8901, 0.1426, 0.9319, 0.1426, 0.9319, 0.1561, 0.8901, 0.1561, 0.3221, 0.2031, 0.3184, 0.241, 0.2974, 0.2417, 0.3022, 0.1912, 0.3841, 0.2129, 0.3809, 0.2454, 0.3602, 0.2424, 0.3631, 0.2127, 0.2816, 0.1879, 0.2763, 0.243, 0.2552, 0.2443, 0.2608, 0.1853, 0.3631, 0.2127, 0.3602, 0.2424, 0.3394, 0.2409, 0.3424, 0.2099, 0.4277, 0.1956, 0.4219, 0.2558, 0.4015, 0.2501, 0.4059, 0.2041, 0.3022, 0.1912, 0.2974, 0.2417, 0.2763, 0.243, 0.2816, 0.1879, 0.3424, 0.2099, 0.3394, 0.2409, 0.3184, 0.241, 0.3221, 0.2031, 0.4059, 0.2041, 0.4015, 0.2501, 0.3809, 0.2454, 0.3841, 0.2129, 0.9303, 0.9968, 0.9303, 0.9632, 0.972, 0.9632, 0.972, 0.9968, 0.7033, 0.3098, 0.7095, 0.3742, 0.7052, 0.3871, 0.6962, 0.3971, 0.6905, 0.3953, 0.683, 0.3165, 0.7668, 0.3155, 0.7759, 0.4109, 0.7725, 0.4121, 0.7563, 0.3878, 0.7514, 0.3743, 0.7449, 0.3067, 0.6425, 0.3318, 0.6539, 0.4512, 0.6476, 0.4608, 0.6343, 0.4648, 0.6217, 0.3343, 0.7449, 0.3067, 0.7514, 0.3743, 0.745, 0.3797, 0.7378, 0.3778, 0.7299, 0.3685, 0.724, 0.3069, 0.683, 0.3165, 0.6905, 0.3953, 0.6884, 0.4095, 0.677, 0.4369, 0.6735, 0.4364, 0.6631, 0.3284, 0.6631, 0.3284, 0.6735, 0.4364, 0.6683, 0.4483, 0.6605, 0.4541, 0.6539, 0.4512, 0.6425, 0.3318, 0.724, 0.3069, 0.7299, 0.3685, 0.7235, 0.3779, 0.7173, 0.3796, 0.7095, 0.3742, 0.7033, 0.3098, 0.7886, 0.324, 0.8006, 0.4489, 0.7812, 0.4241, 0.7759, 0.4109, 0.7668, 0.3155, 0.8866, 0.6335, 0.7632, 0.6335, 0.7632, 0.5917, 0.8866, 0.5917, 0.457, 0.2982, 0.4478, 0.2961, 0.4612, 0.2639, 0.4694, 0.2645, 0.4248, 0.04669, 0.4166, 0.04669, 0.4166, 0.004928, 0.4248, 0.004928, 0.1085, 0.2552, 0.1003, 0.2558, 0.08687, 0.2235, 0.09615, 0.2215, 0.972, 0.946, 0.972, 0.9552, 0.9303, 0.9552, 0.9303, 0.946, 0.899, 0.3651, 0.8086, 0.3651, 0.8086, 0.3234, 0.899, 0.3234, 0.8386, 0.7262, 0.5045, 0.7262, 0.5045, 0.7128, 0.8386, 0.7128, 0.2552, 0.2443, 0.174, 0.2503, 0.1697, 0.2053, 0.2608, 0.1853, 0.174, 0.2503, 0.1085, 0.2552, 0.09615, 0.2215, 0.1697, 0.2053, 0.5713, 0.04669, 0.4903, 0.04669, 0.4903, 0.004928, 0.5713, 0.004928, 0.4903, 0.04669, 0.4248, 0.04669, 0.4248, 0.004928, 0.4903, 0.004928, 0.6217, 0.3343, 0.5306, 0.3143, 0.5349, 0.2693, 0.6161, 0.2754, 0.5306, 0.3143, 0.457, 0.2982, 0.4694, 0.2645, 0.5349, 0.2693, 0.8804, 0.9968, 0.8386, 0.9968, 0.8386, 0.8686, 0.8804, 0.8686, 0.8804, 0.7342, 0.8804, 0.7528, 0.8386, 0.7528, 0.8386, 0.7342, 0.1704, 0.7609, 0.1704, 0.7795, 0.1286, 0.7795, 0.1286, 0.7609, 0.8476, 0.02445, 0.8893, 0.02445, 0.8893, 0.09782, 0.8476, 0.09782, 0.1704, 0.7876, 0.1704, 0.8605, 0.1286, 0.8605, 0.1286, 0.7876, 0.8804, 0.8686, 0.9222, 0.8686, 0.9222, 0.9968, 0.8804, 0.9968, 0.1704, 0.6914, 0.1704, 0.7047, 0.1286, 0.7047, 0.1286, 0.6914, 0.8804, 0.7128, 0.8804, 0.7262, 0.8386, 0.7262, 0.8386, 0.7128, 0.8944, 0.4729, 0.8944, 0.4916, 0.7632, 0.4916, 0.7632, 0.4729, 0.8842, 0.2803, 0.884, 0.2938, 0.8086, 0.2938, 0.8088, 0.2803, 0.1286, 0.7795, 0.08687, 0.7795, 0.08687, 0.7609, 0.1286, 0.7609, 0.8804, 0.7128, 0.9222, 0.7128, 0.9222, 0.7262, 0.8804, 0.7262, 0.1286, 0.8605, 0.08687, 0.8605, 0.08687, 0.7876, 0.1286, 0.7876, 0.8804, 0.7342, 0.9222, 0.7342, 0.9222, 0.7528, 0.8804, 0.7528, 0.1286, 0.7047, 0.08687, 0.7047, 0.08687, 0.6914, 0.1286, 0.6914, 0.8086, 0.4648, 0.8086, 0.4231, 0.9376, 0.4231, 0.9376, 0.4648, 0.8386, 0.9968, 0.5045, 0.9968, 0.5045, 0.8686, 0.8386, 0.8686, 0.1704, 0.7876, 0.5045, 0.7876, 0.5045, 0.8605, 0.1704, 0.8605, 0.8386, 0.7528, 0.5045, 0.7528, 0.5045, 0.7342, 0.8386, 0.7342, 0.1704, 0.6914, 0.5045, 0.6914, 0.5045, 0.7047, 0.1704, 0.7047, 0.08687, 0.5544, 0.421, 0.5544, 0.421, 0.6834, 0.08687, 0.6834, 0.1704, 0.7609, 0.5045, 0.7609, 0.5045, 0.7795, 0.1704, 0.7795])
me_cube_022.materials.append(mat_lavicka_beton_stara)
me_cube_022.update()
me_cube_001 = bpy.data.meshes.new('Cube.001')
me_cube_001.from_pydata([(-0.195, 0.8, 0.0), (-0.2058, 0.8, 0.4), (-0.195, 0.9, 0.0), (-0.2058, 0.9, 0.4), (0.25, 0.8, 0.0), (0.25, 0.8, 0.4), (0.25, 0.9, 0.0), (0.25, 0.9, 0.4), (-0.1861, 0.8, 0.05), (-0.1798, 0.8, 0.1), (-0.1772, 0.8, 0.15), (-0.1785, 0.8, 0.2), (-0.1836, 0.8, 0.25), (-0.1899, 0.8, 0.3), (-0.1979, 0.8, 0.35), (-0.1979, 0.9, 0.35), (-0.1899, 0.9, 0.3), (-0.1836, 0.9, 0.25), (-0.1785, 0.9, 0.2), (-0.1772, 0.9, 0.15), (-0.1798, 0.9, 0.1), (-0.1861, 0.9, 0.05), (0.2434, 0.9, 0.3674), (0.2305, 0.9, 0.3349), (0.2221, 0.9, 0.35), (0.2183, 0.9, 0.3151), (0.1933, 0.9, 0.2917), (0.1912, 0.9, 0.3), (0.1305, 0.9, 0.2583), (0.1028, 0.9, 0.2369), (0.09705, 0.9, 0.25), (0.08097, 0.9, 0.2131), (0.06583, 0.9, 0.1825), (0.05124, 0.9, 0.2), (0.06311, 0.9, 0.1675), (0.06617, 0.9, 0.1334), (0.04221, 0.9, 0.15), (0.07244, 0.9, 0.1166), (0.09429, 0.9, 0.0916), (0.06092, 0.9, 0.1), (0.156, 0.9, 0.0584), (0.1866, 0.9, 0.04045), (0.1539, 0.9, 0.05), (0.2305, 0.8, 0.3349), (0.2434, 0.8, 0.3674), (0.2221, 0.8, 0.35), (0.1933, 0.8, 0.2917), (0.2183, 0.8, 0.3151), (0.1912, 0.8, 0.3), (0.1028, 0.8, 0.2369), (0.1305, 0.8, 0.2583), (0.09705, 0.8, 0.25), (0.06583, 0.8, 0.1825), (0.08097, 0.8, 0.2131), (0.05124, 0.8, 0.2), (0.06617, 0.8, 0.1334), (0.06311, 0.8, 0.1675), (0.04221, 0.8, 0.15), (0.09429, 0.8, 0.0916), (0.07244, 0.8, 0.1166), (0.06092, 0.8, 0.1), (0.1866, 0.8, 0.04045), (0.156, 0.8, 0.0584), (0.1539, 0.8, 0.05), (-0.05038, 0.8, 0.0), (-0.1038, 0.8, 0.2), (-0.06531, 0.8, 0.35), (-0.07559, 0.8, 0.05), (-0.09238, 0.8, 0.25), (-0.1015, 0.8, 0.1), (-0.064, 0.8, 0.4), (-0.1059, 0.8, 0.15), (-0.0685, 0.8, 0.3), (-0.06531, 0.9, 0.35), (-0.09238, 0.9, 0.25), (-0.064, 0.9, 0.4), (-0.1038, 0.9, 0.2), (-0.0685, 0.9, 0.3), (-0.1059, 0.9, 0.15), (-0.1015, 0.9, 0.1), (-0.07559, 0.9, 0.05), (-0.05038, 0.9, 0.0), (-0.2687, 0.8, 0.7666), (-0.2687, 0.9, 0.7666), (-0.1948, 0.8, 0.8059), (-0.1948, 0.9, 0.8059), (-0.2387, 0.9, 0.592), (-0.2653, 0.9, 0.747), (-0.1878, 0.9, 0.7842), (-0.1325, 0.9, 0.6126), (-0.2387, 0.8, 0.592), (-0.2653, 0.8, 0.747), (-0.1325, 0.8, 0.6126), (-0.1878, 0.8, 0.7842), (-0.064, 0.9, 0.4446), (0.25, 0.9, 0.4446), (0.25, 0.8, 0.4446), (-0.064, 0.8, 0.4446), (-0.1574, 0.9, 0.7945), (-0.1021, 0.9, 0.6229), (-0.1021, 0.8, 0.6229), (-0.1574, 0.8, 0.7945), (-0.064, 1.0, 0.4), (0.25, 1.0, 0.4), (-0.1878, 1.0, 0.7842), (-0.1325, 1.0, 0.6126), (-0.064, 1.0, 0.4446), (0.25, 1.0, 0.4446), (-0.1574, 1.0, 0.7945), (-0.1021, 1.0, 0.6229), (0.25, 0.0, 0.4), (-0.064, 0.0, 0.4), (-0.1325, 0.0, 0.6126), (-0.1878, 0.0, 0.7842), (0.25, 0.0, 0.4446), (-0.064, 0.0, 0.4446), (-0.1021, 0.0, 0.6229), (-0.1574, 0.0, 0.7945), (-0.195, -0.8, 0.0), (-0.2058, -0.8, 0.4), (-0.195, -0.9, 0.0), (-0.2058, -0.9, 0.4), (0.25, -0.8, 0.0), (0.25, -0.8, 0.4), (0.25, -0.9, 0.0), (0.25, -0.9, 0.4), (-0.1861, -0.8, 0.05), (-0.1798, -0.8, 0.1), (-0.1772, -0.8, 0.15), (-0.1785, -0.8, 0.2), (-0.1836, -0.8, 0.25), (-0.1899, -0.8, 0.3), (-0.1979, -0.8, 0.35), (-0.1979, -0.9, 0.35), (-0.1899, -0.9, 0.3), (-0.1836, -0.9, 0.25), (-0.1785, -0.9, 0.2), (-0.1772, -0.9, 0.15), (-0.1798, -0.9, 0.1), (-0.1861, -0.9, 0.05), (0.2434, -0.9, 0.3674), (0.2305, -0.9, 0.3349), (0.2221, -0.9, 0.35), (0.2183, -0.9, 0.3151), (0.1933, -0.9, 0.2917), (0.1912, -0.9, 0.3), (0.1305, -0.9, 0.2583), (0.1028, -0.9, 0.2369), (0.09705, -0.9, 0.25), (0.08097, -0.9, 0.2131), (0.06583, -0.9, 0.1825), (0.05124, -0.9, 0.2), (0.06311, -0.9, 0.1675), (0.06617, -0.9, 0.1334), (0.04221, -0.9, 0.15), (0.07244, -0.9, 0.1166), (0.09429, -0.9, 0.0916), (0.06092, -0.9, 0.1), (0.156, -0.9, 0.0584), (0.1866, -0.9, 0.04045), (0.1539, -0.9, 0.05), (0.2305, -0.8, 0.3349), (0.2434, -0.8, 0.3674), (0.2221, -0.8, 0.35), (0.1933, -0.8, 0.2917), (0.2183, -0.8, 0.3151), (0.1912, -0.8, 0.3), (0.1028, -0.8, 0.2369), (0.1305, -0.8, 0.2583), (0.09705, -0.8, 0.25), (0.06583, -0.8, 0.1825), (0.08097, -0.8, 0.2131), (0.05124, -0.8, 0.2), (0.06617, -0.8, 0.1334), (0.06311, -0.8, 0.1675), (0.04221, -0.8, 0.15), (0.09429, -0.8, 0.0916), (0.07244, -0.8, 0.1166), (0.06092, -0.8, 0.1), (0.1866, -0.8, 0.04045), (0.156, -0.8, 0.0584), (0.1539, -0.8, 0.05), (-0.05038, -0.8, 0.0), (-0.1038, -0.8, 0.2), (-0.06531, -0.8, 0.35), (-0.07559, -0.8, 0.05), (-0.09238, -0.8, 0.25), (-0.1015, -0.8, 0.1), (-0.064, -0.8, 0.4), (-0.1059, -0.8, 0.15), (-0.0685, -0.8, 0.3), (-0.06531, -0.9, 0.35), (-0.09238, -0.9, 0.25), (-0.064, -0.9, 0.4), (-0.1038, -0.9, 0.2), (-0.0685, -0.9, 0.3), (-0.1059, -0.9, 0.15), (-0.1015, -0.9, 0.1), (-0.07559, -0.9, 0.05), (-0.05038, -0.9, 0.0), (-0.2687, -0.8, 0.7666), (-0.2687, -0.9, 0.7666), (-0.1948, -0.8, 0.8059), (-0.1948, -0.9, 0.8059), (-0.2387, -0.9, 0.592), (-0.2653, -0.9, 0.747), (-0.1878, -0.9, 0.7842), (-0.1325, -0.9, 0.6126), (-0.2387, -0.8, 0.592), (-0.2653, -0.8, 0.747), (-0.1325, -0.8, 0.6126), (-0.1878, -0.8, 0.7842), (-0.064, -0.9, 0.4446), (0.25, -0.9, 0.4446), (0.25, -0.8, 0.4446), (-0.064, -0.8, 0.4446), (-0.1574, -0.9, 0.7945), (-0.1021, -0.9, 0.6229), (-0.1021, -0.8, 0.6229), (-0.1574, -0.8, 0.7945), (-0.064, -1.0, 0.4), (0.25, -1.0, 0.4), (-0.1878, -1.0, 0.7842), (-0.1325, -1.0, 0.6126), (-0.064, -1.0, 0.4446), (0.25, -1.0, 0.4446), (-0.1574, -1.0, 0.7945), (-0.1021, -1.0, 0.6229)], [], [(14, 1, 3, 15), (17, 16, 77, 74), (16, 15, 73, 77), (48, 47, 43, 45, 66, 72), (2, 81, 64, 0), (93, 92, 112, 113), (4, 61, 63, 67, 64), (63, 62, 58, 60, 69, 67), (60, 59, 55, 57, 71, 69), (57, 56, 52, 54, 65, 71), (54, 53, 49, 51, 68, 65), (51, 50, 46, 48, 72, 68), (45, 44, 5, 70, 66), (2, 21, 80, 81), (21, 20, 79, 80), (20, 19, 78, 79), (19, 18, 76, 78), (18, 17, 74, 76), (15, 3, 75, 73), (6, 41, 61, 4), (40, 38, 58, 62), (37, 35, 55, 59), (34, 32, 52, 56), (31, 29, 49, 53), (28, 26, 46, 50), (25, 23, 43, 47), (0, 8, 21, 2), (8, 9, 20, 21), (9, 10, 19, 20), (10, 11, 18, 19), (11, 12, 17, 18), (12, 13, 16, 17), (13, 14, 15, 16), (22, 23, 24), (25, 26, 27), (28, 29, 30), (31, 32, 33), (34, 35, 36), (37, 38, 39), (40, 41, 42), (43, 44, 45), (46, 47, 48), (49, 50, 51), (52, 53, 54), (55, 56, 57), (58, 59, 60), (61, 62, 63), (40, 62, 61, 41), (37, 59, 58, 38), (34, 56, 55, 35), (31, 53, 52, 32), (28, 50, 49, 29), (25, 47, 46, 26), (22, 44, 43, 23), (22, 7, 5, 44), (68, 72, 13, 12), (69, 71, 10, 9), (66, 70, 1, 14), (71, 65, 11, 10), (64, 67, 8, 0), (72, 66, 14, 13), (65, 68, 12, 11), (67, 69, 9, 8), (84, 85, 83, 82), (76, 74, 30, 29, 31, 33), (80, 79, 39, 38, 40, 42), (73, 75, 7, 22, 24), (79, 78, 36, 35, 37, 39), (74, 77, 27, 26, 28, 30), (77, 73, 24, 23, 25, 27), (78, 76, 33, 32, 34, 36), (81, 80, 42, 41, 6), (64, 81, 6, 4), (88, 87, 83, 85), (87, 91, 82, 83), (91, 93, 84, 82), (93, 88, 85, 84), (70, 75, 89, 92), (101, 93, 113, 117), (1, 70, 92, 90), (90, 92, 93, 91), (3, 1, 90, 86), (86, 90, 91, 87), (75, 3, 86, 89), (89, 86, 87, 88), (95, 94, 97, 96), (75, 70, 97, 94), (5, 7, 95, 96), (89, 88, 104, 105), (100, 99, 98, 101), (94, 95, 107, 106), (92, 89, 99, 100), (88, 93, 101, 98), (103, 102, 106, 107), (105, 104, 108, 109), (95, 7, 103, 107), (88, 98, 108, 104), (98, 99, 109, 108), (75, 94, 106, 102), (99, 89, 105, 109), (7, 75, 102, 103), (96, 97, 115, 114), (100, 101, 117, 116), (97, 70, 111, 115), (92, 100, 116, 112), (70, 5, 110, 111), (5, 96, 114, 110), (132, 133, 121, 119), (135, 192, 195, 134), (134, 195, 191, 133), (166, 190, 184, 163, 161, 165), (120, 118, 182, 199), (211, 113, 112, 210), (122, 182, 185, 181, 179), (181, 185, 187, 178, 176, 180), (178, 187, 189, 175, 173, 177), (175, 189, 183, 172, 170, 174), (172, 183, 186, 169, 167, 171), (169, 186, 190, 166, 164, 168), (163, 184, 188, 123, 162), (120, 199, 198, 139), (139, 198, 197, 138), (138, 197, 196, 137), (137, 196, 194, 136), (136, 194, 192, 135), (133, 191, 193, 121), (124, 122, 179, 159), (158, 180, 176, 156), (155, 177, 173, 153), (152, 174, 170, 150), (149, 171, 167, 147), (146, 168, 164, 144), (143, 165, 161, 141), (118, 120, 139, 126), (126, 139, 138, 127), (127, 138, 137, 128), (128, 137, 136, 129), (129, 136, 135, 130), (130, 135, 134, 131), (131, 134, 133, 132), (140, 142, 141), (143, 145, 144), (146, 148, 147), (149, 151, 150), (152, 154, 153), (155, 157, 156), (158, 160, 159), (161, 163, 162), (164, 166, 165), (167, 169, 168), (170, 172, 171), (173, 175, 174), (176, 178, 177), (179, 181, 180), (158, 159, 179, 180), (155, 156, 176, 177), (152, 153, 173, 174), (149, 150, 170, 171), (146, 147, 167, 168), (143, 144, 164, 165), (140, 141, 161, 162), (140, 162, 123, 125), (186, 130, 131, 190), (187, 127, 128, 189), (184, 132, 119, 188), (189, 128, 129, 183), (182, 118, 126, 185), (190, 131, 132, 184), (183, 129, 130, 186), (185, 126, 127, 187), (202, 200, 201, 203), (194, 151, 149, 147, 148, 192), (198, 160, 158, 156, 157, 197), (191, 142, 140, 125, 193), (197, 157, 155, 153, 154, 196), (192, 148, 146, 144, 145, 195), (195, 145, 143, 141, 142, 191), (196, 154, 152, 150, 151, 194), (199, 124, 159, 160, 198), (182, 122, 124, 199), (206, 203, 201, 205), (205, 201, 200, 209), (209, 200, 202, 211), (211, 202, 203, 206), (188, 210, 207, 193), (219, 117, 113, 211), (119, 208, 210, 188), (208, 209, 211, 210), (121, 204, 208, 119), (204, 205, 209, 208), (193, 207, 204, 121), (207, 206, 205, 204), (213, 214, 215, 212), (193, 212, 215, 188), (123, 214, 213, 125), (207, 223, 222, 206), (218, 219, 216, 217), (212, 224, 225, 213), (210, 218, 217, 207), (206, 216, 219, 211), (221, 225, 224, 220), (223, 227, 226, 222), (213, 225, 221, 125), (206, 222, 226, 216), (216, 226, 227, 217), (193, 220, 224, 212), (217, 227, 223, 207), (125, 221, 220, 193), (214, 114, 115, 215), (218, 116, 117, 219), (215, 115, 111, 188), (210, 112, 116, 218), (188, 111, 110, 123), (123, 110, 114, 214)])
me_cube_001.polygons.foreach_set('material_index', [0, 0, 0, 0, 0, 1, 0, 0, 0, 0, 0, 0, 0, 0, 0, 0, 0, 0, 0, 0, 0, 0, 0, 0, 0, 0, 0, 0, 0, 0, 0, 0, 0, 0, 0, 0, 0, 0, 0, 0, 0, 0, 0, 0, 0, 0, 0, 0, 0, 0, 0, 0, 0, 0, 0, 0, 0, 0, 0, 0, 0, 0, 0, 0, 0, 0, 0, 0, 0, 0, 0, 0, 0, 0, 0, 0, 0, 0, 1, 0, 0, 0, 0, 0, 0, 1, 1, 1, 1, 1, 1, 1, 1, 1, 1, 1, 1, 1, 1, 1, 1, 1, 1, 1, 1, 1, 1, 0, 0, 0, 0, 0, 1, 0, 0, 0, 0, 0, 0, 0, 0, 0, 0, 0, 0, 0, 0, 0, 0, 0, 0, 0, 0, 0, 0, 0, 0, 0, 0, 0, 0, 0, 0, 0, 0, 0, 0, 0, 0, 0, 0, 0, 0, 0, 0, 0, 0, 0, 0, 0, 0, 0, 0, 0, 0, 0, 0, 0, 0, 0, 0, 0, 0, 0, 0, 0, 0, 0, 0, 0, 0, 0, 0, 0, 0, 1, 0, 0, 0, 0, 0, 0, 1, 1, 1, 1, 1, 1, 1, 1, 1, 1, 1, 1, 1, 1, 1, 1, 1, 1, 1, 1, 1, 1])
_uv = me_cube_001.uv_layers.new(name='UVMap')
_uv.uv.foreach_set('vector', [0.2627, 0.04669, 0.2416, 0.04669, 0.2416, 0.004928, 0.2627, 0.004928, 0.3184, 0.4501, 0.2974, 0.4507, 0.3022, 0.4003, 0.3221, 0.4122, 0.2974, 0.4507, 0.2763, 0.4521, 0.2816, 0.3969, 0.3022, 0.4003, 0.6735, 0.2273, 0.6683, 0.2392, 0.6605, 0.2451, 0.6539, 0.2422, 0.6425, 0.1227, 0.6631, 0.1194, 0.946, 0.6834, 0.8866, 0.6834, 0.8866, 0.6416, 0.946, 0.6416, 0.08687, 0.5463, 0.08687, 0.4729, 0.421, 0.4729, 0.421, 0.5463, 0.8006, 0.2398, 0.7812, 0.2151, 0.7759, 0.2019, 0.7668, 0.1064, 0.7886, 0.1149, 0.7759, 0.2019, 0.7725, 0.2031, 0.7563, 0.1787, 0.7514, 0.1652, 0.7449, 0.09764, 0.7668, 0.1064, 0.7514, 0.1652, 0.745, 0.1706, 0.7378, 0.1687, 0.7299, 0.1594, 0.724, 0.09783, 0.7449, 0.09764, 0.7299, 0.1594, 0.7235, 0.1688, 0.7173, 0.1705, 0.7095, 0.1652, 0.7033, 0.1007, 0.724, 0.09783, 0.7095, 0.1652, 0.7052, 0.178, 0.6962, 0.1881, 0.6905, 0.1862, 0.683, 0.1074, 0.7033, 0.1007, 0.6905, 0.1862, 0.6884, 0.2004, 0.677, 0.2279, 0.6735, 0.2273, 0.6631, 0.1194, 0.683, 0.1074, 0.6539, 0.2422, 0.6476, 0.2517, 0.6343, 0.2558, 0.6217, 0.1252, 0.6425, 0.1227, 0.4219, 0.4648, 0.4015, 0.4591, 0.4059, 0.4132, 0.4277, 0.4047, 0.4015, 0.4591, 0.3809, 0.4545, 0.3841, 0.422, 0.4059, 0.4132, 0.3809, 0.4545, 0.3602, 0.4515, 0.3631, 0.4218, 0.3841, 0.422, 0.3602, 0.4515, 0.3394, 0.45, 0.3424, 0.4189, 0.3631, 0.4218, 0.3394, 0.45, 0.3184, 0.4501, 0.3221, 0.4122, 0.3424, 0.4189, 0.2763, 0.4521, 0.2552, 0.4534, 0.2608, 0.3944, 0.2816, 0.3969, 0.8922, 0.2735, 0.9146, 0.2735, 0.9146, 0.3153, 0.8922, 0.3153, 0.9255, 0.2735, 0.9479, 0.2735, 0.9479, 0.3153, 0.9255, 0.3153, 0.9471, 0.415, 0.9399, 0.415, 0.9399, 0.3732, 0.9471, 0.3732, 0.9256, 0.415, 0.9194, 0.415, 0.9194, 0.3732, 0.9256, 0.3732, 0.9543, 0.2558, 0.9435, 0.2558, 0.9435, 0.214, 0.9543, 0.214, 0.9305, 0.2558, 0.9022, 0.2558, 0.9022, 0.214, 0.9305, 0.214, 0.8504, 0.1214, 0.8504, 0.1294, 0.8086, 0.1294, 0.8086, 0.1214, 0.4085, 0.04669, 0.388, 0.04669, 0.388, 0.004928, 0.4085, 0.004928, 0.388, 0.04669, 0.3674, 0.04669, 0.3674, 0.004928, 0.388, 0.004928, 0.3674, 0.04669, 0.3467, 0.04669, 0.3467, 0.004928, 0.3674, 0.004928, 0.3467, 0.04669, 0.3258, 0.04669, 0.3258, 0.004928, 0.3467, 0.004928, 0.3258, 0.04669, 0.3048, 0.04669, 0.3048, 0.004928, 0.3258, 0.004928, 0.3048, 0.04669, 0.2838, 0.04669, 0.2838, 0.004928, 0.3048, 0.004928, 0.2838, 0.04669, 0.2627, 0.04669, 0.2627, 0.004928, 0.2838, 0.004928, 0.2867, 0.2679, 0.2997, 0.2746, 0.293, 0.2775, 0.3074, 0.2804, 0.3161, 0.2918, 0.3126, 0.2923, 0.3275, 0.3192, 0.3353, 0.3316, 0.3296, 0.3334, 0.3443, 0.3416, 0.3564, 0.3491, 0.3486, 0.3545, 0.3626, 0.3508, 0.3769, 0.3509, 0.369, 0.3602, 0.3841, 0.349, 0.3954, 0.3409, 0.3905, 0.3545, 0.4116, 0.3166, 0.4203, 0.3046, 0.415, 0.3178, 0.6605, 0.2451, 0.6476, 0.2517, 0.6539, 0.2422, 0.677, 0.2279, 0.6683, 0.2392, 0.6735, 0.2273, 0.6962, 0.1881, 0.6884, 0.2004, 0.6905, 0.1862, 0.7173, 0.1705, 0.7052, 0.178, 0.7095, 0.1652, 0.7378, 0.1687, 0.7235, 0.1688, 0.7299, 0.1594, 0.7563, 0.1787, 0.745, 0.1706, 0.7514, 0.1652, 0.7812, 0.2151, 0.7725, 0.2031, 0.7759, 0.2019, 0.9255, 0.2735, 0.9255, 0.3153, 0.9146, 0.3153, 0.9146, 0.2735, 0.9471, 0.415, 0.9471, 0.3732, 0.958, 0.3732, 0.958, 0.415, 0.9256, 0.415, 0.9256, 0.3732, 0.9399, 0.3732, 0.9399, 0.415, 0.9071, 0.415, 0.9071, 0.3732, 0.9194, 0.3732, 0.9194, 0.415, 0.9305, 0.2558, 0.9305, 0.214, 0.9435, 0.214, 0.9435, 0.2558, 0.8901, 0.2558, 0.8901, 0.214, 0.9022, 0.214, 0.9022, 0.2558, 0.8504, 0.1426, 0.8086, 0.1426, 0.8086, 0.1294, 0.8504, 0.1294, 0.8504, 0.1426, 0.8504, 0.1561, 0.8086, 0.1561, 0.8086, 0.1426, 0.683, 0.1074, 0.6631, 0.1194, 0.6583, 0.0689, 0.6793, 0.06952, 0.7449, 0.09764, 0.724, 0.09783, 0.7211, 0.06818, 0.7418, 0.06512, 0.6425, 0.1227, 0.6217, 0.1252, 0.6161, 0.06628, 0.6372, 0.06756, 0.724, 0.09783, 0.7033, 0.1007, 0.7003, 0.06965, 0.7211, 0.06818, 0.7886, 0.1149, 0.7668, 0.1064, 0.7624, 0.06048, 0.7828, 0.05478, 0.6631, 0.1194, 0.6425, 0.1227, 0.6372, 0.06756, 0.6583, 0.0689, 0.7033, 0.1007, 0.683, 0.1074, 0.6793, 0.06952, 0.7003, 0.06965, 0.7668, 0.1064, 0.7449, 0.09764, 0.7418, 0.06512, 0.7624, 0.06048, 0.9442, 0.5836, 0.9024, 0.5836, 0.9024, 0.55, 0.9442, 0.55, 0.3424, 0.4189, 0.3221, 0.4122, 0.3296, 0.3334, 0.3353, 0.3316, 0.3443, 0.3416, 0.3486, 0.3545, 0.4059, 0.4132, 0.3841, 0.422, 0.3905, 0.3545, 0.3954, 0.3409, 0.4116, 0.3166, 0.415, 0.3178, 0.2816, 0.3969, 0.2608, 0.3944, 0.2734, 0.2639, 0.2867, 0.2679, 0.293, 0.2775, 0.3841, 0.422, 0.3631, 0.4218, 0.369, 0.3602, 0.3769, 0.3509, 0.3841, 0.349, 0.3905, 0.3545, 0.3221, 0.4122, 0.3022, 0.4003, 0.3126, 0.2923, 0.3161, 0.2918, 0.3275, 0.3192, 0.3296, 0.3334, 0.3022, 0.4003, 0.2816, 0.3969, 0.293, 0.2775, 0.2997, 0.2746, 0.3074, 0.2804, 0.3126, 0.2923, 0.3631, 0.4218, 0.3424, 0.4189, 0.3486, 0.3545, 0.3564, 0.3491, 0.3626, 0.3508, 0.369, 0.3602, 0.4277, 0.4047, 0.4059, 0.4132, 0.415, 0.3178, 0.4203, 0.3046, 0.4397, 0.2798, 0.8866, 0.6416, 0.8866, 0.6834, 0.7632, 0.6834, 0.7632, 0.6416, 0.09615, 0.4305, 0.1085, 0.4642, 0.1003, 0.4648, 0.08687, 0.4326, 0.09512, 0.004928, 0.09512, 0.04669, 0.08687, 0.04669, 0.08687, 0.004928, 0.4694, 0.0554, 0.457, 0.0891, 0.4478, 0.08706, 0.4612, 0.05478, 0.9024, 0.4824, 0.9442, 0.4824, 0.9442, 0.4916, 0.9024, 0.4916, 0.899, 0.3732, 0.899, 0.415, 0.8086, 0.415, 0.8086, 0.3732, 0.1704, 0.7262, 0.1704, 0.7128, 0.5045, 0.7128, 0.5045, 0.7262, 0.6161, 0.06628, 0.6217, 0.1252, 0.5306, 0.1052, 0.5349, 0.06026, 0.5349, 0.06026, 0.5306, 0.1052, 0.457, 0.0891, 0.4694, 0.0554, 0.2416, 0.004928, 0.2416, 0.04669, 0.1606, 0.04669, 0.1606, 0.004928, 0.1606, 0.004928, 0.1606, 0.04669, 0.09512, 0.04669, 0.09512, 0.004928, 0.2608, 0.3944, 0.2552, 0.4534, 0.174, 0.4594, 0.1697, 0.4144, 0.1697, 0.4144, 0.174, 0.4594, 0.1085, 0.4642, 0.09615, 0.4305, 0.1286, 0.9968, 0.1286, 0.8686, 0.1704, 0.8686, 0.1704, 0.9968, 0.1286, 0.7342, 0.1704, 0.7342, 0.1704, 0.7528, 0.1286, 0.7528, 0.8386, 0.7609, 0.8804, 0.7609, 0.8804, 0.7795, 0.8386, 0.7795, 0.9392, 0.02445, 0.9392, 0.09782, 0.8974, 0.09782, 0.8974, 0.02445, 0.8386, 0.7876, 0.8804, 0.7876, 0.8804, 0.8605, 0.8386, 0.8605, 0.1286, 0.8686, 0.1286, 0.9968, 0.08687, 0.9968, 0.08687, 0.8686, 0.8386, 0.6914, 0.8804, 0.6914, 0.8804, 0.7047, 0.8386, 0.7047, 0.1286, 0.7128, 0.1704, 0.7128, 0.1704, 0.7262, 0.1286, 0.7262, 0.7632, 0.565, 0.8944, 0.565, 0.8944, 0.5836, 0.7632, 0.5836, 0.8842, 0.3153, 0.8088, 0.3153, 0.8086, 0.3019, 0.884, 0.3019, 0.8804, 0.7795, 0.8804, 0.7609, 0.9222, 0.7609, 0.9222, 0.7795, 0.1286, 0.7128, 0.1286, 0.7262, 0.08687, 0.7262, 0.08687, 0.7128, 0.8804, 0.8605, 0.8804, 0.7876, 0.9222, 0.7876, 0.9222, 0.8605, 0.1286, 0.7342, 0.1286, 0.7528, 0.08687, 0.7528, 0.08687, 0.7342, 0.8804, 0.7047, 0.8804, 0.6914, 0.9222, 0.6914, 0.9222, 0.7047, 0.7632, 0.4996, 0.8922, 0.4996, 0.8922, 0.5414, 0.7632, 0.5414, 0.1704, 0.9968, 0.1704, 0.8686, 0.5045, 0.8686, 0.5045, 0.9968, 0.8386, 0.7876, 0.8386, 0.8605, 0.5045, 0.8605, 0.5045, 0.7876, 0.1704, 0.7528, 0.1704, 0.7342, 0.5045, 0.7342, 0.5045, 0.7528, 0.8386, 0.6914, 0.8386, 0.7047, 0.5045, 0.7047, 0.5045, 0.6914, 0.7551, 0.5544, 0.7551, 0.6834, 0.421, 0.6834, 0.421, 0.5544, 0.8386, 0.7609, 0.8386, 0.7795, 0.5045, 0.7795, 0.5045, 0.7609, 0.5924, 0.004928, 0.5924, 0.04669, 0.5713, 0.04669, 0.5713, 0.004928, 0.6793, 0.2786, 0.683, 0.3165, 0.6631, 0.3284, 0.6583, 0.278, 0.6583, 0.278, 0.6631, 0.3284, 0.6425, 0.3318, 0.6372, 0.2766, 0.3126, 0.08322, 0.3022, 0.1912, 0.2816, 0.1879, 0.293, 0.06839, 0.2997, 0.06549, 0.3074, 0.07136, 0.946, 0.5917, 0.946, 0.6335, 0.8866, 0.6335, 0.8866, 0.5917, 0.7551, 0.5463, 0.421, 0.5463, 0.421, 0.4729, 0.7551, 0.4729, 0.4397, 0.07076, 0.4277, 0.1956, 0.4059, 0.2041, 0.415, 0.1087, 0.4203, 0.09549, 0.415, 0.1087, 0.4059, 0.2041, 0.3841, 0.2129, 0.3905, 0.1454, 0.3954, 0.1318, 0.4116, 0.1075, 0.3905, 0.1454, 0.3841, 0.2129, 0.3631, 0.2127, 0.369, 0.1512, 0.3769, 0.1419, 0.3841, 0.1399, 0.369, 0.1512, 0.3631, 0.2127, 0.3424, 0.2099, 0.3486, 0.1454, 0.3564, 0.14, 0.3626, 0.1418, 0.3486, 0.1454, 0.3424, 0.2099, 0.3221, 0.2031, 0.3296, 0.1244, 0.3353, 0.1225, 0.3443, 0.1325, 0.3296, 0.1244, 0.3221, 0.2031, 0.3022, 0.1912, 0.3126, 0.08322, 0.3161, 0.08269, 0.3275, 0.1101, 0.293, 0.06839, 0.2816, 0.1879, 0.2608, 0.1853, 0.2734, 0.05478, 0.2867, 0.05885, 0.7828, 0.2639, 0.7886, 0.324, 0.7668, 0.3155, 0.7624, 0.2696, 0.7624, 0.2696, 0.7668, 0.3155, 0.7449, 0.3067, 0.7418, 0.2742, 0.7418, 0.2742, 0.7449, 0.3067, 0.724, 0.3069, 0.7211, 0.2773, 0.7211, 0.2773, 0.724, 0.3069, 0.7033, 0.3098, 0.7003, 0.2787, 0.7003, 0.2787, 0.7033, 0.3098, 0.683, 0.3165, 0.6793, 0.2786, 0.6372, 0.2766, 0.6425, 0.3318, 0.6217, 0.3343, 0.6161, 0.2754, 0.9003, 0.5414, 0.9003, 0.4997, 0.9226, 0.4997, 0.9226, 0.5414, 0.9336, 0.5414, 0.9336, 0.4997, 0.9559, 0.4997, 0.9559, 0.5414, 0.9471, 0.3234, 0.9471, 0.3651, 0.9399, 0.3651, 0.9399, 0.3234, 0.9256, 0.3234, 0.9256, 0.3651, 0.9194, 0.3651, 0.9194, 0.3234, 0.9543, 0.1641, 0.9543, 0.2059, 0.9435, 0.2059, 0.9435, 0.1641, 0.9305, 0.1641, 0.9305, 0.2059, 0.9022, 0.2059, 0.9022, 0.1641, 0.8901, 0.1214, 0.9319, 0.1214, 0.9319, 0.1294, 0.8901, 0.1294, 0.7382, 0.004928, 0.7382, 0.04669, 0.7177, 0.04669, 0.7177, 0.004928, 0.7177, 0.004928, 0.7177, 0.04669, 0.6971, 0.04669, 0.6971, 0.004928, 0.6971, 0.004928, 0.6971, 0.04669, 0.6764, 0.04669, 0.6764, 0.004928, 0.6764, 0.004928, 0.6764, 0.04669, 0.6555, 0.04669, 0.6555, 0.004928, 0.6555, 0.004928, 0.6555, 0.04669, 0.6345, 0.04669, 0.6345, 0.004928, 0.6345, 0.004928, 0.6345, 0.04669, 0.6135, 0.04669, 0.6135, 0.004928, 0.6135, 0.004928, 0.6135, 0.04669, 0.5924, 0.04669, 0.5924, 0.004928, 0.6476, 0.4608, 0.6539, 0.4512, 0.6605, 0.4541, 0.6683, 0.4483, 0.6735, 0.4364, 0.677, 0.4369, 0.6884, 0.4095, 0.6905, 0.3953, 0.6962, 0.3971, 0.7052, 0.3871, 0.7095, 0.3742, 0.7173, 0.3796, 0.7235, 0.3779, 0.7299, 0.3685, 0.7378, 0.3778, 0.745, 0.3797, 0.7514, 0.3743, 0.7563, 0.3878, 0.7725, 0.4121, 0.7759, 0.4109, 0.7812, 0.4241, 0.2997, 0.06549, 0.293, 0.06839, 0.2867, 0.05885, 0.3161, 0.08269, 0.3126, 0.08322, 0.3074, 0.07136, 0.3353, 0.1225, 0.3296, 0.1244, 0.3275, 0.1101, 0.3564, 0.14, 0.3486, 0.1454, 0.3443, 0.1325, 0.3769, 0.1419, 0.369, 0.1512, 0.3626, 0.1418, 0.3954, 0.1318, 0.3905, 0.1454, 0.3841, 0.1399, 0.4203, 0.09549, 0.415, 0.1087, 0.4116, 0.1075, 0.9336, 0.5414, 0.9226, 0.5414, 0.9226, 0.4997, 0.9336, 0.4997, 0.9471, 0.3234, 0.958, 0.3234, 0.958, 0.3651, 0.9471, 0.3651, 0.9256, 0.3234, 0.9399, 0.3234, 0.9399, 0.3651, 0.9256, 0.3651, 0.9071, 0.3234, 0.9194, 0.3234, 0.9194, 0.3651, 0.9071, 0.3651, 0.9305, 0.1641, 0.9435, 0.1641, 0.9435, 0.2059, 0.9305, 0.2059, 0.8901, 0.1641, 0.9022, 0.1641, 0.9022, 0.2059, 0.8901, 0.2059, 0.8901, 0.1426, 0.8901, 0.1294, 0.9319, 0.1294, 0.9319, 0.1426, 0.8901, 0.1426, 0.9319, 0.1426, 0.9319, 0.1561, 0.8901, 0.1561, 0.3221, 0.2031, 0.3184, 0.241, 0.2974, 0.2417, 0.3022, 0.1912, 0.3841, 0.2129, 0.3809, 0.2454, 0.3602, 0.2424, 0.3631, 0.2127, 0.2816, 0.1879, 0.2763, 0.243, 0.2552, 0.2443, 0.2608, 0.1853, 0.3631, 0.2127, 0.3602, 0.2424, 0.3394, 0.2409, 0.3424, 0.2099, 0.4277, 0.1956, 0.4219, 0.2558, 0.4015, 0.2501, 0.4059, 0.2041, 0.3022, 0.1912, 0.2974, 0.2417, 0.2763, 0.243, 0.2816, 0.1879, 0.3424, 0.2099, 0.3394, 0.2409, 0.3184, 0.241, 0.3221, 0.2031, 0.4059, 0.2041, 0.4015, 0.2501, 0.3809, 0.2454, 0.3841, 0.2129, 0.9303, 0.9968, 0.9303, 0.9632, 0.972, 0.9632, 0.972, 0.9968, 0.7033, 0.3098, 0.7095, 0.3742, 0.7052, 0.3871, 0.6962, 0.3971, 0.6905, 0.3953, 0.683, 0.3165, 0.7668, 0.3155, 0.7759, 0.4109, 0.7725, 0.4121, 0.7563, 0.3878, 0.7514, 0.3743, 0.7449, 0.3067, 0.6425, 0.3318, 0.6539, 0.4512, 0.6476, 0.4608, 0.6343, 0.4648, 0.6217, 0.3343, 0.7449, 0.3067, 0.7514, 0.3743, 0.745, 0.3797, 0.7378, 0.3778, 0.7299, 0.3685, 0.724, 0.3069, 0.683, 0.3165, 0.6905, 0.3953, 0.6884, 0.4095, 0.677, 0.4369, 0.6735, 0.4364, 0.6631, 0.3284, 0.6631, 0.3284, 0.6735, 0.4364, 0.6683, 0.4483, 0.6605, 0.4541, 0.6539, 0.4512, 0.6425, 0.3318, 0.724, 0.3069, 0.7299, 0.3685, 0.7235, 0.3779, 0.7173, 0.3796, 0.7095, 0.3742, 0.7033, 0.3098, 0.7886, 0.324, 0.8006, 0.4489, 0.7812, 0.4241, 0.7759, 0.4109, 0.7668, 0.3155, 0.8866, 0.6335, 0.7632, 0.6335, 0.7632, 0.5917, 0.8866, 0.5917, 0.457, 0.2982, 0.4478, 0.2961, 0.4612, 0.2639, 0.4694, 0.2645, 0.4248, 0.04669, 0.4166, 0.04669, 0.4166, 0.004928, 0.4248, 0.004928, 0.1085, 0.2552, 0.1003, 0.2558, 0.08687, 0.2235, 0.09615, 0.2215, 0.972, 0.946, 0.972, 0.9552, 0.9303, 0.9552, 0.9303, 0.946, 0.899, 0.3651, 0.8086, 0.3651, 0.8086, 0.3234, 0.899, 0.3234, 0.8386, 0.7262, 0.5045, 0.7262, 0.5045, 0.7128, 0.8386, 0.7128, 0.2552, 0.2443, 0.174, 0.2503, 0.1697, 0.2053, 0.2608, 0.1853, 0.174, 0.2503, 0.1085, 0.2552, 0.09615, 0.2215, 0.1697, 0.2053, 0.5713, 0.04669, 0.4903, 0.04669, 0.4903, 0.004928, 0.5713, 0.004928, 0.4903, 0.04669, 0.4248, 0.04669, 0.4248, 0.004928, 0.4903, 0.004928, 0.6217, 0.3343, 0.5306, 0.3143, 0.5349, 0.2693, 0.6161, 0.2754, 0.5306, 0.3143, 0.457, 0.2982, 0.4694, 0.2645, 0.5349, 0.2693, 0.8804, 0.9968, 0.8386, 0.9968, 0.8386, 0.8686, 0.8804, 0.8686, 0.8804, 0.7342, 0.8804, 0.7528, 0.8386, 0.7528, 0.8386, 0.7342, 0.1704, 0.7609, 0.1704, 0.7795, 0.1286, 0.7795, 0.1286, 0.7609, 0.8476, 0.02445, 0.8893, 0.02445, 0.8893, 0.09782, 0.8476, 0.09782, 0.1704, 0.7876, 0.1704, 0.8605, 0.1286, 0.8605, 0.1286, 0.7876, 0.8804, 0.8686, 0.9222, 0.8686, 0.9222, 0.9968, 0.8804, 0.9968, 0.1704, 0.6914, 0.1704, 0.7047, 0.1286, 0.7047, 0.1286, 0.6914, 0.8804, 0.7128, 0.8804, 0.7262, 0.8386, 0.7262, 0.8386, 0.7128, 0.8944, 0.4729, 0.8944, 0.4916, 0.7632, 0.4916, 0.7632, 0.4729, 0.8842, 0.2803, 0.884, 0.2938, 0.8086, 0.2938, 0.8088, 0.2803, 0.1286, 0.7795, 0.08687, 0.7795, 0.08687, 0.7609, 0.1286, 0.7609, 0.8804, 0.7128, 0.9222, 0.7128, 0.9222, 0.7262, 0.8804, 0.7262, 0.1286, 0.8605, 0.08687, 0.8605, 0.08687, 0.7876, 0.1286, 0.7876, 0.8804, 0.7342, 0.9222, 0.7342, 0.9222, 0.7528, 0.8804, 0.7528, 0.1286, 0.7047, 0.08687, 0.7047, 0.08687, 0.6914, 0.1286, 0.6914, 0.8086, 0.4648, 0.8086, 0.4231, 0.9376, 0.4231, 0.9376, 0.4648, 0.8386, 0.9968, 0.5045, 0.9968, 0.5045, 0.8686, 0.8386, 0.8686, 0.1704, 0.7876, 0.5045, 0.7876, 0.5045, 0.8605, 0.1704, 0.8605, 0.8386, 0.7528, 0.5045, 0.7528, 0.5045, 0.7342, 0.8386, 0.7342, 0.1704, 0.6914, 0.5045, 0.6914, 0.5045, 0.7047, 0.1704, 0.7047, 0.08687, 0.5544, 0.421, 0.5544, 0.421, 0.6834, 0.08687, 0.6834, 0.1704, 0.7609, 0.5045, 0.7609, 0.5045, 0.7795, 0.1704, 0.7795])
me_cube_001.materials.append(mat_gravel_embedded_concrete_001)
me_cube_001.materials.append(mat_wood_peeling_paint_weathered_001)
me_cube_001.update()

# ---- objects
ob_light = bpy.data.objects.new('Light', light_light)
ob_camera = bpy.data.objects.new('Camera', cam_camera)
ob_lavicka_beton_stara = bpy.data.objects.new('Lavicka_Beton_Stara', me_cube_022)
ob_lavicka_beton_stara_001 = bpy.data.objects.new('Lavicka_Beton_Stara.001', me_cube_001)

# ---- transforms, parenting, visibility, modifiers, constraints
ob_light.location = (4.076, 1.005, 5.904)
ob_light.rotation_euler = (0.6503, 0.05522, 1.866)
ob_light.lock_rotations_4d = False
ob_light.empty_display_type = 'ARROWS'
ob_light.color = (0.0, 0.0, 0.0, 0.0)
ob_light.lineart.crease_threshold = 0.0
ob_camera.location = (7.359, -6.926, 4.958)
ob_camera.rotation_euler = (1.109, 0.0, 0.8149)
ob_camera.lock_rotations_4d = False
ob_camera.empty_display_type = 'ARROWS'
ob_camera.color = (0.0, 0.0, 0.0, 0.0)
ob_camera.display_type = 'WIRE'
ob_camera.lineart.crease_threshold = 0.0
ob_lavicka_beton_stara.location = (0.0, 0.0, 0.0)
ob_lavicka_beton_stara_001.location = (0.0, 0.0, 0.0)

# ---- collection membership
col_collection.objects.link(ob_light)
col_collection.objects.link(ob_camera)
col_collection.objects.link(ob_lavicka_beton_stara)
col_collection.objects.link(ob_lavicka_beton_stara_001)

# ---- scene / render settings (as saved in the file)
scene.camera = ob_camera
scene.frame_start = 1; scene.frame_end = 250; scene.frame_set(1)
scene.render.engine = 'CYCLES'
scene.cycles.samples = 10
scene.cycles.sampling_pattern = 'TABULATED_SOBOL'
scene.cycles.bake_type = 'NORMAL'
scene.view_settings.view_transform = 'Filmic'
bpy.context.view_layer.update()
